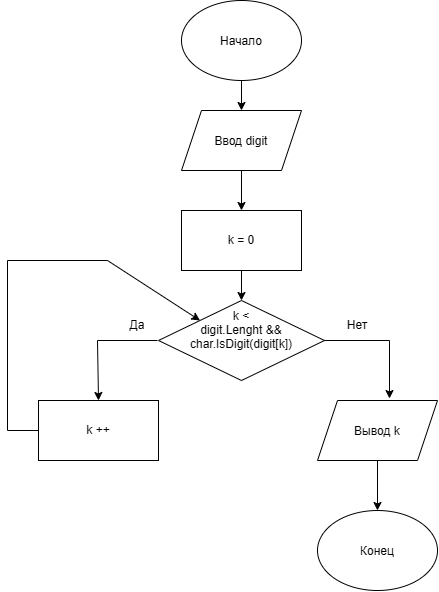

The diagram above was exported from draw.io. Its source (the exported page's mxGraphModel, read from the mxfile embedded in the PNG):
<mxGraphModel dx="1460" dy="806" grid="1" gridSize="10" guides="1" tooltips="1" connect="1" arrows="1" fold="1" page="1" pageScale="1" pageWidth="827" pageHeight="1169" math="0" shadow="0">
  <root>
    <mxCell id="0" />
    <mxCell id="1" parent="0" />
    <mxCell id="CiqmQ62bOEbE_Fwir5i0-1" parent="1" style="ellipse;whiteSpace=wrap;html=1;shapeInside=1;" value="Начало" vertex="1">
      <mxGeometry height="80" width="120" x="354" y="20" as="geometry" />
    </mxCell>
    <mxCell id="CiqmQ62bOEbE_Fwir5i0-2" parent="1" style="ellipse;whiteSpace=wrap;html=1;shapeInside=1;" value="Конец" vertex="1">
      <mxGeometry height="80" width="120" x="490" y="530" as="geometry" />
    </mxCell>
    <mxCell id="CiqmQ62bOEbE_Fwir5i0-3" parent="1" style="rounded=0;whiteSpace=wrap;html=1;" value="k = 0" vertex="1">
      <mxGeometry height="60" width="120" x="354" y="230" as="geometry" />
    </mxCell>
    <mxCell id="CiqmQ62bOEbE_Fwir5i0-4" parent="1" style="shape=parallelogram;perimeter=parallelogramPerimeter;whiteSpace=wrap;html=1;shapeInside=1;fixedSize=1;" value="Ввод digit" vertex="1">
      <mxGeometry height="60" width="120" x="354" y="130" as="geometry" />
    </mxCell>
    <mxCell id="CiqmQ62bOEbE_Fwir5i0-5" parent="1" style="rhombus;whiteSpace=wrap;html=1;shapeInside=1;" value="k &amp;lt; digit.Lenght &amp;amp;&amp;amp; char.IsDigit(digit[k])" vertex="1">
      <mxGeometry height="80" width="166" x="331" y="320" as="geometry" />
    </mxCell>
    <mxCell id="CiqmQ62bOEbE_Fwir5i0-6" parent="1" style="rounded=0;whiteSpace=wrap;html=1;" value="k ++" vertex="1">
      <mxGeometry height="60" width="120" x="211" y="420" as="geometry" />
    </mxCell>
    <mxCell id="CiqmQ62bOEbE_Fwir5i0-7" parent="1" style="shape=parallelogram;perimeter=parallelogramPerimeter;whiteSpace=wrap;html=1;shapeInside=1;fixedSize=1;" value="Вывод k" vertex="1">
      <mxGeometry height="60" width="120" x="490" y="420" as="geometry" />
    </mxCell>
    <mxCell id="CiqmQ62bOEbE_Fwir5i0-8" edge="1" parent="1" source="CiqmQ62bOEbE_Fwir5i0-1" style="endArrow=classic;html=1;rounded=0;exitX=0.5;exitY=1;exitDx=0;exitDy=0;" target="CiqmQ62bOEbE_Fwir5i0-4" value="">
      <mxGeometry height="50" relative="1" width="50" as="geometry">
        <mxPoint x="520" y="130" as="sourcePoint" />
        <mxPoint x="570" y="80" as="targetPoint" />
      </mxGeometry>
    </mxCell>
    <mxCell id="CiqmQ62bOEbE_Fwir5i0-9" edge="1" parent="1" source="CiqmQ62bOEbE_Fwir5i0-4" style="endArrow=classic;html=1;rounded=0;exitX=0.5;exitY=1;exitDx=0;exitDy=0;" target="CiqmQ62bOEbE_Fwir5i0-3" value="">
      <mxGeometry height="50" relative="1" width="50" as="geometry">
        <mxPoint x="480" y="210" as="sourcePoint" />
        <mxPoint x="530" y="160" as="targetPoint" />
      </mxGeometry>
    </mxCell>
    <mxCell id="CiqmQ62bOEbE_Fwir5i0-10" edge="1" parent="1" source="CiqmQ62bOEbE_Fwir5i0-3" style="endArrow=classic;html=1;rounded=0;exitX=0.5;exitY=1;exitDx=0;exitDy=0;entryX=0.5;entryY=0;entryDx=0;entryDy=0;" target="CiqmQ62bOEbE_Fwir5i0-5" value="">
      <mxGeometry height="50" relative="1" width="50" as="geometry">
        <mxPoint x="550" y="320" as="sourcePoint" />
        <mxPoint x="600" y="270" as="targetPoint" />
      </mxGeometry>
    </mxCell>
    <mxCell id="CiqmQ62bOEbE_Fwir5i0-11" edge="1" parent="1" source="CiqmQ62bOEbE_Fwir5i0-5" style="endArrow=classic;html=1;rounded=0;exitX=1;exitY=0.5;exitDx=0;exitDy=0;entryX=0.6;entryY=-0.033;entryDx=0;entryDy=0;entryPerimeter=0;" target="CiqmQ62bOEbE_Fwir5i0-7" value="">
      <mxGeometry height="50" relative="1" width="50" as="geometry">
        <Array as="points">
          <mxPoint x="562" y="360" />
        </Array>
        <mxPoint x="590" y="380" as="sourcePoint" />
        <mxPoint x="640" y="330" as="targetPoint" />
      </mxGeometry>
    </mxCell>
    <mxCell id="CiqmQ62bOEbE_Fwir5i0-12" edge="1" parent="1" style="endArrow=classic;html=1;rounded=0;entryX=0.5;entryY=0;entryDx=0;entryDy=0;" target="CiqmQ62bOEbE_Fwir5i0-6" value="">
      <mxGeometry height="50" relative="1" width="50" as="geometry">
        <Array as="points">
          <mxPoint x="270" y="360" />
        </Array>
        <mxPoint x="330" y="360" as="sourcePoint" />
        <mxPoint x="300" y="330" as="targetPoint" />
      </mxGeometry>
    </mxCell>
    <mxCell id="CiqmQ62bOEbE_Fwir5i0-13" edge="1" parent="1" source="CiqmQ62bOEbE_Fwir5i0-7" style="endArrow=classic;html=1;rounded=0;exitX=0.5;exitY=1;exitDx=0;exitDy=0;" target="CiqmQ62bOEbE_Fwir5i0-2" value="">
      <mxGeometry height="50" relative="1" width="50" as="geometry">
        <mxPoint x="570" y="520" as="sourcePoint" />
        <mxPoint x="620" y="470" as="targetPoint" />
      </mxGeometry>
    </mxCell>
    <mxCell id="CiqmQ62bOEbE_Fwir5i0-14" parent="1" style="text;html=1;whiteSpace=wrap;strokeColor=none;fillColor=none;align=center;verticalAlign=middle;rounded=0;" value="Да" vertex="1">
      <mxGeometry height="30" width="60" x="280" y="330" as="geometry" />
    </mxCell>
    <mxCell id="CiqmQ62bOEbE_Fwir5i0-15" parent="1" style="text;html=1;whiteSpace=wrap;strokeColor=none;fillColor=none;align=center;verticalAlign=middle;rounded=0;" value="Нет" vertex="1">
      <mxGeometry height="30" width="60" x="500" y="330" as="geometry" />
    </mxCell>
    <mxCell id="CiqmQ62bOEbE_Fwir5i0-16" edge="1" parent="1" source="CiqmQ62bOEbE_Fwir5i0-6" style="endArrow=classic;html=1;rounded=0;exitX=0;exitY=0.5;exitDx=0;exitDy=0;entryX=0;entryY=0;entryDx=0;entryDy=0;" target="CiqmQ62bOEbE_Fwir5i0-5" value="">
      <mxGeometry height="50" relative="1" width="50" x="0.0913" as="geometry">
        <Array as="points">
          <mxPoint x="180" y="450" />
          <mxPoint x="180" y="280" />
          <mxPoint x="280" y="280" />
        </Array>
        <mxPoint x="200" y="330" as="sourcePoint" />
        <mxPoint x="250" y="280" as="targetPoint" />
      </mxGeometry>
    </mxCell>
  </root>
</mxGraphModel>